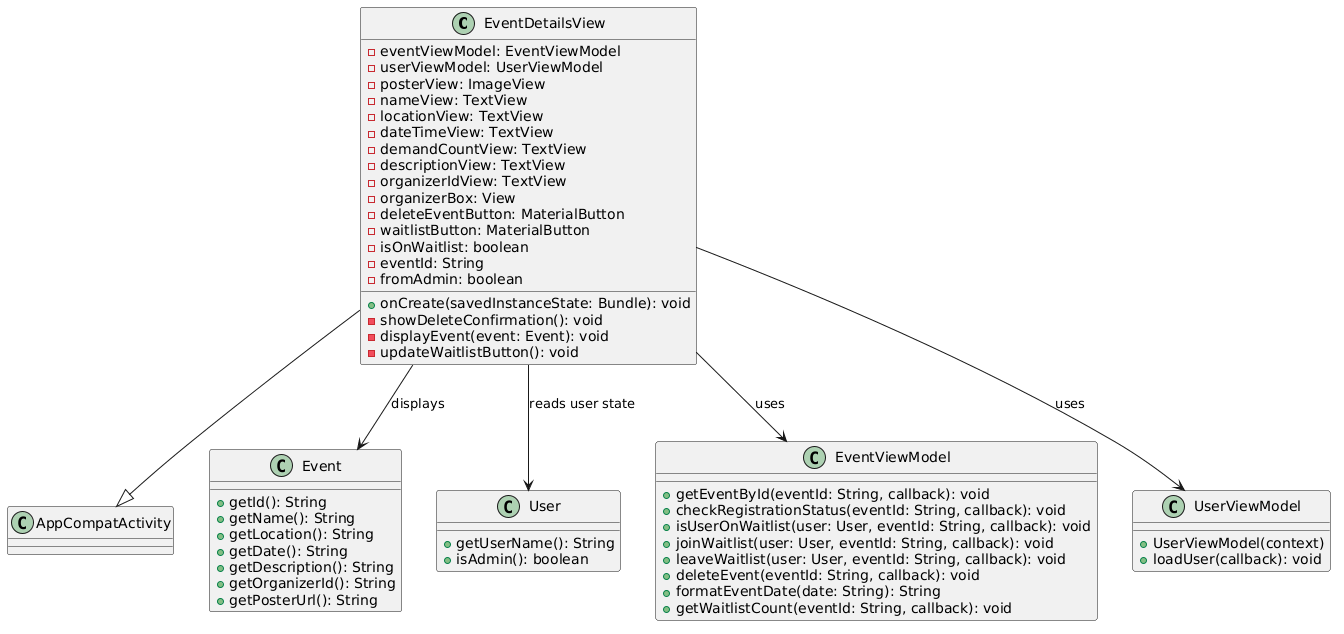

The diagram above was rendered by PlantUML. Its source (embedded in the PNG):
@startuml
class EventDetailsView {
  - eventViewModel: EventViewModel
  - userViewModel: UserViewModel
  - posterView: ImageView
  - nameView: TextView
  - locationView: TextView
  - dateTimeView: TextView
  - demandCountView: TextView
  - descriptionView: TextView
  - organizerIdView: TextView
  - organizerBox: View
  - deleteEventButton: MaterialButton
  - waitlistButton: MaterialButton
  - isOnWaitlist: boolean
  - eventId: String
  - fromAdmin: boolean

  + onCreate(savedInstanceState: Bundle): void
  - showDeleteConfirmation(): void
  - displayEvent(event: Event): void
  - updateWaitlistButton(): void
}

EventDetailsView --|> AppCompatActivity

class Event {
  + getId(): String
  + getName(): String
  + getLocation(): String
  + getDate(): String
  + getDescription(): String
  + getOrganizerId(): String
  + getPosterUrl(): String
}

class User {
  + getUserName(): String
  + isAdmin(): boolean
}

class EventViewModel {
  + getEventById(eventId: String, callback): void
  + checkRegistrationStatus(eventId: String, callback): void
  + isUserOnWaitlist(user: User, eventId: String, callback): void
  + joinWaitlist(user: User, eventId: String, callback): void
  + leaveWaitlist(user: User, eventId: String, callback): void
  + deleteEvent(eventId: String, callback): void
  + formatEventDate(date: String): String
  + getWaitlistCount(eventId: String, callback): void
}

class UserViewModel {
  + UserViewModel(context)
  + loadUser(callback): void
}

EventDetailsView --> EventViewModel : uses
EventDetailsView --> UserViewModel : uses
EventDetailsView --> Event : displays
EventDetailsView --> User : reads user state
@enduml